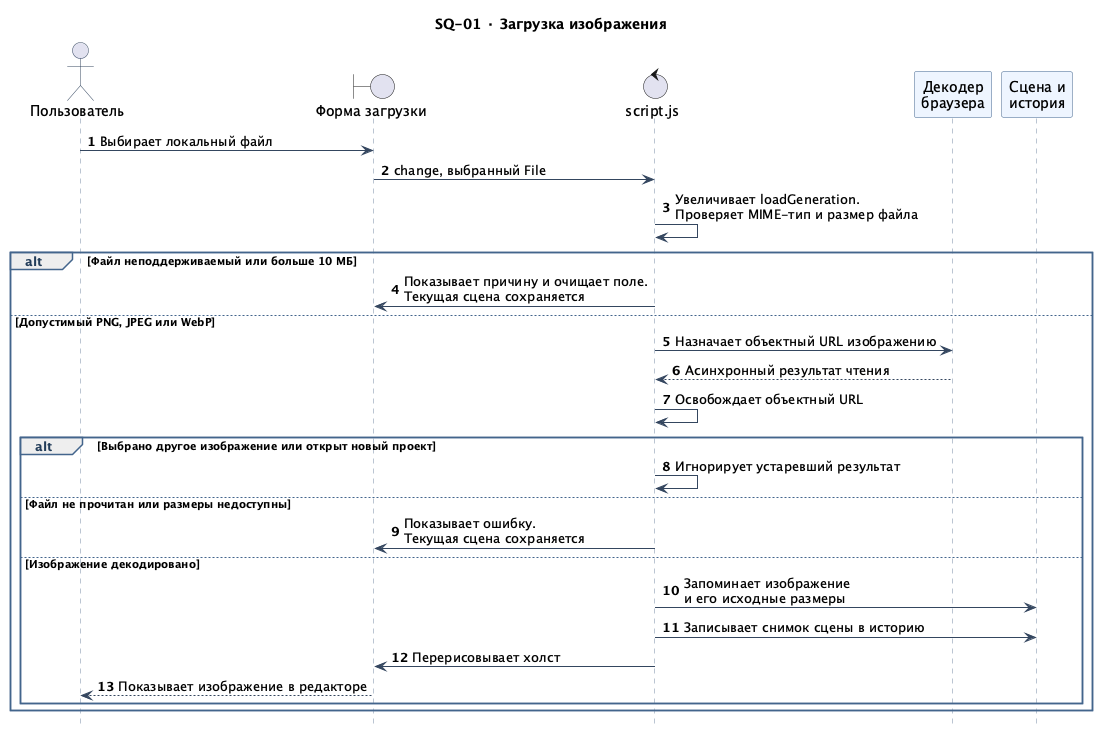

The diagram above was rendered by PlantUML. Its source (embedded in the PNG):
@startuml
!include _style.iuml
title SQ-01 · Загрузка изображения
actor "Пользователь" as User
boundary "Форма загрузки" as UI
control "script.js" as App
participant "Декодер\nбраузера" as Browser
participant "Сцена и\nистория" as Scene
autonumber

User -> UI : Выбирает локальный файл
UI -> App : change, выбранный File
App -> App : Увеличивает loadGeneration.\nПроверяет MIME-тип и размер файла
alt Файл неподдерживаемый или больше 10 МБ
  App -> UI : Показывает причину и очищает поле.\nТекущая сцена сохраняется
else Допустимый PNG, JPEG или WebP
  App -> Browser : Назначает объектный URL изображению
  Browser --> App : Асинхронный результат чтения
  App -> App : Освобождает объектный URL
  alt Выбрано другое изображение или открыт новый проект
    App -> App : Игнорирует устаревший результат
  else Файл не прочитан или размеры недоступны
    App -> UI : Показывает ошибку.\nТекущая сцена сохраняется
  else Изображение декодировано
    App -> Scene : Запоминает изображение\nи его исходные размеры
    App -> Scene : Записывает снимок сцены в историю
    App -> UI : Перерисовывает холст
    UI --> User : Показывает изображение в редакторе
  end
end
@enduml